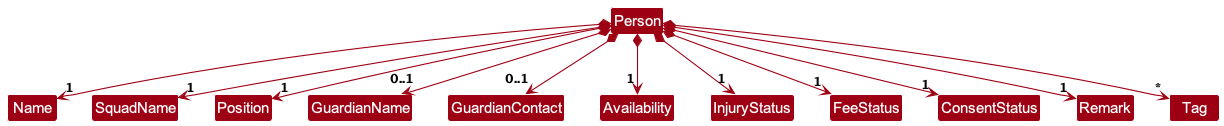

The diagram above was rendered by PlantUML. Its source (embedded in the PNG):
@startuml
!include style.puml
skinparam arrowThickness 1.1
skinparam arrowColor MODEL_COLOR
skinparam classBackgroundColor MODEL_COLOR

class Person
class Name
class SquadName
class Position
class GuardianName
class GuardianContact
class Availability
class InjuryStatus
class FeeStatus
class ConsentStatus
class Remark
class Tag

Person *--> "1" Name
Person *--> "1" SquadName
Person *--> "1" Position
Person *--> "0..1" GuardianName
Person *--> "0..1" GuardianContact
Person *--> "1" Availability
Person *--> "1" InjuryStatus
Person *--> "1" FeeStatus
Person *--> "1" ConsentStatus
Person *--> "1" Remark
Person *--> "*" Tag
@enduml